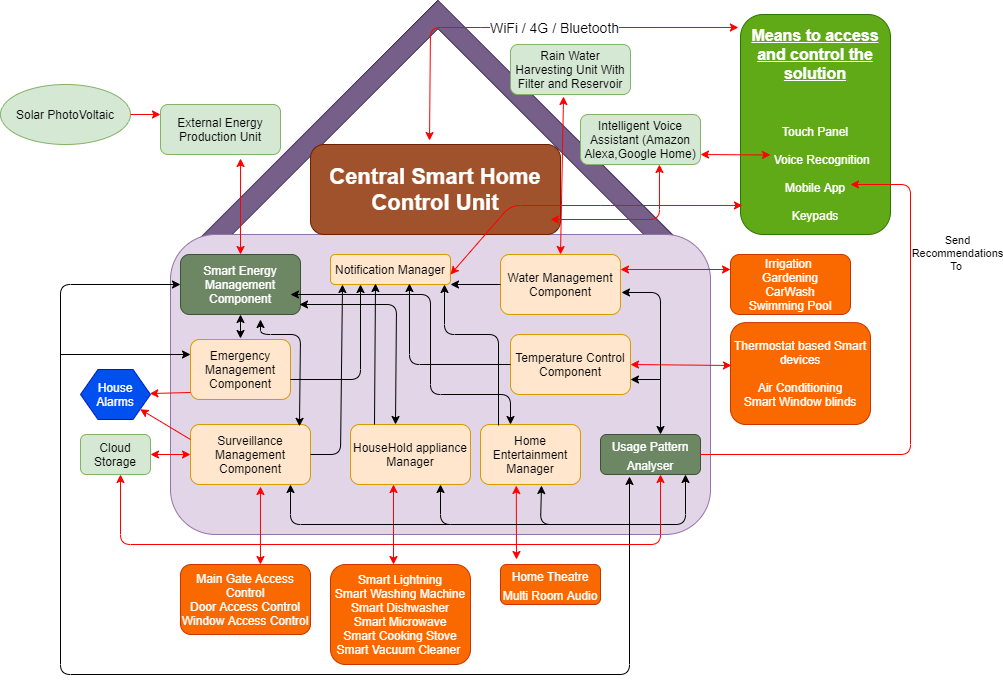

The diagram above was exported from draw.io. Its source (the exported page's mxGraphModel, read from the mxfile embedded in the PNG):
<mxGraphModel dx="1080" dy="1653" grid="1" gridSize="10" guides="1" tooltips="1" connect="1" arrows="1" fold="1" page="1" pageScale="1" pageWidth="827" pageHeight="1169" math="0" shadow="0">
  <root>
    <mxCell id="0" />
    <mxCell id="1" parent="0" />
    <mxCell id="XUhyJ2iEusUtZBNPkx9E-14" value="" style="shape=corner;whiteSpace=wrap;html=1;rotation=45;fillColor=#76608a;strokeColor=#432D57;fontColor=#ffffff;" parent="1" vertex="1">
      <mxGeometry x="276.9" y="34.01" width="345.39" height="367.68" as="geometry" />
    </mxCell>
    <mxCell id="XUhyJ2iEusUtZBNPkx9E-1" value="" style="rounded=1;whiteSpace=wrap;html=1;fillColor=#e1d5e7;strokeColor=#9673a6;" parent="1" vertex="1">
      <mxGeometry x="190" y="200" width="540" height="300" as="geometry" />
    </mxCell>
    <mxCell id="XUhyJ2iEusUtZBNPkx9E-2" value="Home Entertainment Manager" style="rounded=1;whiteSpace=wrap;html=1;fillColor=#ffe6cc;strokeColor=#d79b00;" parent="1" vertex="1">
      <mxGeometry x="500" y="390" width="100" height="60" as="geometry" />
    </mxCell>
    <mxCell id="XUhyJ2iEusUtZBNPkx9E-4" value="Smart Energy Management Component" style="rounded=1;whiteSpace=wrap;html=1;fillColor=#6d8764;strokeColor=#3A5431;fontColor=#ffffff;" parent="1" vertex="1">
      <mxGeometry x="200" y="220" width="120" height="60" as="geometry" />
    </mxCell>
    <mxCell id="XUhyJ2iEusUtZBNPkx9E-5" value="HouseHold appliance Manager" style="rounded=1;whiteSpace=wrap;html=1;fillColor=#ffe6cc;strokeColor=#d79b00;" parent="1" vertex="1">
      <mxGeometry x="370" y="390" width="120" height="60" as="geometry" />
    </mxCell>
    <mxCell id="XUhyJ2iEusUtZBNPkx9E-6" value="External Energy Production Unit" style="rounded=1;whiteSpace=wrap;html=1;fillColor=#d5e8d4;strokeColor=#82b366;" parent="1" vertex="1">
      <mxGeometry x="180" y="70" width="120" height="50" as="geometry" />
    </mxCell>
    <mxCell id="XUhyJ2iEusUtZBNPkx9E-9" value="Solar PhotoVoltaic" style="ellipse;whiteSpace=wrap;html=1;fillColor=#d5e8d4;strokeColor=#82b366;" parent="1" vertex="1">
      <mxGeometry x="20" y="50" width="130" height="60" as="geometry" />
    </mxCell>
    <mxCell id="XUhyJ2iEusUtZBNPkx9E-11" value="Cloud Storage" style="rounded=1;whiteSpace=wrap;html=1;fillColor=#d5e8d4;strokeColor=#82b366;" parent="1" vertex="1">
      <mxGeometry x="100" y="400" width="70" height="40" as="geometry" />
    </mxCell>
    <mxCell id="XUhyJ2iEusUtZBNPkx9E-15" value="Rain Water Harvesting Unit With Filter and Reservoir" style="rounded=1;whiteSpace=wrap;html=1;fillColor=#d5e8d4;strokeColor=#82b366;" parent="1" vertex="1">
      <mxGeometry x="530" y="10" width="120" height="50" as="geometry" />
    </mxCell>
    <mxCell id="XUhyJ2iEusUtZBNPkx9E-18" value="" style="endArrow=classic;startArrow=classic;html=1;entryX=0.667;entryY=1.08;entryDx=0;entryDy=0;entryPerimeter=0;strokeColor=#FF0000;" parent="1" source="XUhyJ2iEusUtZBNPkx9E-4" target="XUhyJ2iEusUtZBNPkx9E-6" edge="1">
      <mxGeometry width="50" height="50" relative="1" as="geometry">
        <mxPoint x="140" y="170" as="sourcePoint" />
        <mxPoint x="190" y="120" as="targetPoint" />
      </mxGeometry>
    </mxCell>
    <mxCell id="XUhyJ2iEusUtZBNPkx9E-44" value="&lt;u&gt;&lt;b&gt;&lt;font style=&quot;font-size: 16px&quot;&gt;Means to access and control the solution&lt;/font&gt;&lt;/b&gt;&lt;/u&gt;&lt;br&gt;&lt;br&gt;&lt;br&gt;&lt;br&gt;Touch Panel&lt;br&gt;&lt;br&gt;&amp;nbsp; &amp;nbsp; Voice Recognition&lt;br&gt;&lt;br&gt;Mobile App&lt;br&gt;&lt;br&gt;Keypads" style="rounded=1;whiteSpace=wrap;html=1;fillColor=#60a917;strokeColor=#2D7600;fontColor=#ffffff;" parent="1" vertex="1">
      <mxGeometry x="760" y="-20" width="150" height="220" as="geometry" />
    </mxCell>
    <mxCell id="XUhyJ2iEusUtZBNPkx9E-45" value="" style="endArrow=classic;startArrow=classic;html=1;entryX=-0.014;entryY=0.059;entryDx=0;entryDy=0;entryPerimeter=0;exitX=0.476;exitY=-0.044;exitDx=0;exitDy=0;strokeColor=#FF0000;exitPerimeter=0;" parent="1" source="XUhyJ2iEusUtZBNPkx9E-46" target="XUhyJ2iEusUtZBNPkx9E-44" edge="1">
      <mxGeometry width="50" height="50" relative="1" as="geometry">
        <mxPoint x="414" y="86" as="sourcePoint" />
        <mxPoint x="415" y="-20" as="targetPoint" />
        <Array as="points">
          <mxPoint x="450" y="-7" />
          <mxPoint x="510" y="-7" />
        </Array>
      </mxGeometry>
    </mxCell>
    <mxCell id="fkbG_KabDUqWJDFB7wIR-15" value="&lt;font style=&quot;font-size: 14px&quot;&gt;WiFi / 4G / &lt;font&gt;Bluetooth&lt;/font&gt;&lt;/font&gt;" style="edgeLabel;html=1;align=center;verticalAlign=middle;resizable=0;points=[];" vertex="1" connectable="0" parent="XUhyJ2iEusUtZBNPkx9E-45">
      <mxGeometry x="0.1275" relative="1" as="geometry">
        <mxPoint as="offset" />
      </mxGeometry>
    </mxCell>
    <mxCell id="XUhyJ2iEusUtZBNPkx9E-46" value="&lt;b&gt;&lt;font style=&quot;font-size: 22px&quot;&gt;Central Smart Home Control Unit&lt;/font&gt;&lt;/b&gt;" style="rounded=1;whiteSpace=wrap;html=1;fillColor=#a0522d;strokeColor=#6D1F00;fontColor=#ffffff;" parent="1" vertex="1">
      <mxGeometry x="330" y="110" width="250" height="90" as="geometry" />
    </mxCell>
    <mxCell id="XUhyJ2iEusUtZBNPkx9E-52" value="" style="endArrow=classic;html=1;strokeColor=#FF0000;" parent="1" edge="1">
      <mxGeometry width="50" height="50" relative="1" as="geometry">
        <mxPoint x="150" y="80" as="sourcePoint" />
        <mxPoint x="180" y="80" as="targetPoint" />
      </mxGeometry>
    </mxCell>
    <mxCell id="XUhyJ2iEusUtZBNPkx9E-53" value="Water Management Component" style="rounded=1;whiteSpace=wrap;html=1;fillColor=#ffe6cc;strokeColor=#d79b00;" parent="1" vertex="1">
      <mxGeometry x="520" y="220" width="120" height="60" as="geometry" />
    </mxCell>
    <mxCell id="XUhyJ2iEusUtZBNPkx9E-54" value="Irrigation &lt;br&gt;Gardening&lt;br&gt;CarWash&lt;br&gt;Swimming Pool" style="rounded=1;whiteSpace=wrap;html=1;fillColor=#fa6800;strokeColor=#C73500;fontColor=#ffffff;" parent="1" vertex="1">
      <mxGeometry x="750" y="220" width="120" height="60" as="geometry" />
    </mxCell>
    <mxCell id="XUhyJ2iEusUtZBNPkx9E-56" value="" style="endArrow=classic;startArrow=classic;html=1;entryX=0.442;entryY=1.04;entryDx=0;entryDy=0;entryPerimeter=0;exitX=0.5;exitY=0;exitDx=0;exitDy=0;strokeColor=#FF0000;" parent="1" target="XUhyJ2iEusUtZBNPkx9E-15" edge="1" source="XUhyJ2iEusUtZBNPkx9E-53">
      <mxGeometry width="50" height="50" relative="1" as="geometry">
        <mxPoint x="533" y="220" as="sourcePoint" />
        <mxPoint x="520.03" y="124" as="targetPoint" />
      </mxGeometry>
    </mxCell>
    <mxCell id="XUhyJ2iEusUtZBNPkx9E-57" value="" style="endArrow=classic;startArrow=classic;html=1;exitX=0;exitY=0.25;exitDx=0;exitDy=0;entryX=1;entryY=0.25;entryDx=0;entryDy=0;strokeColor=#FF0000;" parent="1" source="XUhyJ2iEusUtZBNPkx9E-54" target="XUhyJ2iEusUtZBNPkx9E-53" edge="1">
      <mxGeometry width="50" height="50" relative="1" as="geometry">
        <mxPoint x="700" y="280" as="sourcePoint" />
        <mxPoint x="600" y="232" as="targetPoint" />
      </mxGeometry>
    </mxCell>
    <mxCell id="XUhyJ2iEusUtZBNPkx9E-58" value="" style="endArrow=classic;startArrow=classic;html=1;" parent="1" edge="1">
      <mxGeometry width="50" height="50" relative="1" as="geometry">
        <mxPoint x="260" y="304" as="sourcePoint" />
        <mxPoint x="260" y="280" as="targetPoint" />
      </mxGeometry>
    </mxCell>
    <mxCell id="XUhyJ2iEusUtZBNPkx9E-59" value="" style="endArrow=classic;startArrow=classic;html=1;" parent="1" edge="1">
      <mxGeometry width="50" height="50" relative="1" as="geometry">
        <mxPoint x="530" y="390" as="sourcePoint" />
        <mxPoint x="310" y="260" as="targetPoint" />
        <Array as="points">
          <mxPoint x="530" y="360" />
          <mxPoint x="450" y="360" />
          <mxPoint x="450" y="260" />
        </Array>
      </mxGeometry>
    </mxCell>
    <mxCell id="XUhyJ2iEusUtZBNPkx9E-60" value="" style="endArrow=classic;startArrow=classic;html=1;exitX=0.375;exitY=0;exitDx=0;exitDy=0;exitPerimeter=0;" parent="1" source="XUhyJ2iEusUtZBNPkx9E-5" edge="1">
      <mxGeometry width="50" height="50" relative="1" as="geometry">
        <mxPoint x="319" y="340" as="sourcePoint" />
        <mxPoint x="319" y="270" as="targetPoint" />
        <Array as="points">
          <mxPoint x="416" y="270" />
        </Array>
      </mxGeometry>
    </mxCell>
    <mxCell id="XUhyJ2iEusUtZBNPkx9E-61" value="House Alarms" style="shape=hexagon;perimeter=hexagonPerimeter2;whiteSpace=wrap;html=1;fillColor=#0050ef;strokeColor=#001DBC;fontColor=#ffffff;" parent="1" vertex="1">
      <mxGeometry x="100" y="335" width="70" height="50" as="geometry" />
    </mxCell>
    <mxCell id="XUhyJ2iEusUtZBNPkx9E-64" value="&lt;font style=&quot;font-size: 12px&quot;&gt;Smart Lightning&lt;br&gt;Smart Washing Machine&lt;br&gt;Smart Dishwasher&lt;br&gt;Smart Microwave&lt;br&gt;Smart Cooking Stove&lt;br&gt;Smart Vacuum Cleaner&amp;nbsp;&lt;br&gt;&lt;/font&gt;" style="rounded=1;whiteSpace=wrap;html=1;fillColor=#fa6800;strokeColor=#C73500;fontColor=#ffffff;" parent="1" vertex="1">
      <mxGeometry x="350" y="530" width="140" height="100" as="geometry" />
    </mxCell>
    <mxCell id="XUhyJ2iEusUtZBNPkx9E-65" value="&lt;span style=&quot;font-size: 16px&quot;&gt;&lt;span style=&quot;font-size: 12px&quot;&gt;Home Theatre&lt;br&gt;Multi Room Audio&lt;br&gt;&lt;/span&gt;&lt;/span&gt;" style="rounded=1;whiteSpace=wrap;html=1;fillColor=#fa6800;strokeColor=#C73500;fontColor=#ffffff;" parent="1" vertex="1">
      <mxGeometry x="520" y="530" width="100" height="40" as="geometry" />
    </mxCell>
    <mxCell id="XUhyJ2iEusUtZBNPkx9E-66" value="Temperature Control Component" style="rounded=1;whiteSpace=wrap;html=1;fillColor=#ffe6cc;strokeColor=#d79b00;" parent="1" vertex="1">
      <mxGeometry x="530" y="300" width="120" height="60" as="geometry" />
    </mxCell>
    <mxCell id="XUhyJ2iEusUtZBNPkx9E-67" value="&lt;font style=&quot;font-size: 12px&quot;&gt;Thermostat based Smart devices&lt;br&gt;&lt;br&gt;Air Conditioning&lt;br&gt;Smart Window blinds&lt;br&gt;&lt;/font&gt;" style="rounded=1;whiteSpace=wrap;html=1;fillColor=#fa6800;strokeColor=#C73500;fontColor=#ffffff;" parent="1" vertex="1">
      <mxGeometry x="750" y="288.13" width="140" height="101.87" as="geometry" />
    </mxCell>
    <mxCell id="XUhyJ2iEusUtZBNPkx9E-69" value="Intelligent Voice Assistant (Amazon Alexa,Google Home)" style="rounded=1;whiteSpace=wrap;html=1;fillColor=#d5e8d4;strokeColor=#82b366;" parent="1" vertex="1">
      <mxGeometry x="600" y="80" width="120" height="50" as="geometry" />
    </mxCell>
    <mxCell id="XUhyJ2iEusUtZBNPkx9E-74" value="" style="endArrow=classic;startArrow=classic;html=1;entryX=0.358;entryY=1.017;entryDx=0;entryDy=0;entryPerimeter=0;strokeColor=#FF0000;" parent="1" target="XUhyJ2iEusUtZBNPkx9E-2" edge="1">
      <mxGeometry width="50" height="50" relative="1" as="geometry">
        <mxPoint x="536" y="525" as="sourcePoint" />
        <mxPoint x="620" y="409" as="targetPoint" />
      </mxGeometry>
    </mxCell>
    <mxCell id="XUhyJ2iEusUtZBNPkx9E-76" value="" style="endArrow=classic;startArrow=classic;html=1;entryX=1;entryY=0.5;entryDx=0;entryDy=0;strokeColor=#FF0000;exitX=0.007;exitY=0.421;exitDx=0;exitDy=0;exitPerimeter=0;" parent="1" target="XUhyJ2iEusUtZBNPkx9E-66" edge="1" source="XUhyJ2iEusUtZBNPkx9E-67">
      <mxGeometry width="50" height="50" relative="1" as="geometry">
        <mxPoint x="727" y="330" as="sourcePoint" />
        <mxPoint x="690" y="314.5" as="targetPoint" />
      </mxGeometry>
    </mxCell>
    <mxCell id="XUhyJ2iEusUtZBNPkx9E-77" value="" style="endArrow=classic;startArrow=classic;html=1;exitX=0.45;exitY=0;exitDx=0;exitDy=0;exitPerimeter=0;strokeColor=#FF0000;" parent="1" source="XUhyJ2iEusUtZBNPkx9E-64" edge="1">
      <mxGeometry width="50" height="50" relative="1" as="geometry">
        <mxPoint x="413.96000000000004" y="465.02" as="sourcePoint" />
        <mxPoint x="413" y="450" as="targetPoint" />
      </mxGeometry>
    </mxCell>
    <mxCell id="XUhyJ2iEusUtZBNPkx9E-78" value="Surveillance Management&lt;br&gt;Component" style="rounded=1;whiteSpace=wrap;html=1;fillColor=#ffe6cc;strokeColor=#d79b00;" parent="1" vertex="1">
      <mxGeometry x="210" y="390" width="120" height="60" as="geometry" />
    </mxCell>
    <mxCell id="XUhyJ2iEusUtZBNPkx9E-3" value="Emergency Management Component" style="rounded=1;whiteSpace=wrap;html=1;fillColor=#ffe6cc;strokeColor=#d79b00;" parent="1" vertex="1">
      <mxGeometry x="210" y="305" width="100" height="60" as="geometry" />
    </mxCell>
    <mxCell id="XUhyJ2iEusUtZBNPkx9E-83" value="" style="endArrow=classic;startArrow=classic;html=1;exitX=0.908;exitY=0.031;exitDx=0;exitDy=0;exitPerimeter=0;" parent="1" source="XUhyJ2iEusUtZBNPkx9E-78" edge="1">
      <mxGeometry width="50" height="50" relative="1" as="geometry">
        <mxPoint x="372" y="371.02" as="sourcePoint" />
        <mxPoint x="280" y="285" as="targetPoint" />
        <Array as="points">
          <mxPoint x="320" y="300" />
          <mxPoint x="280" y="300" />
        </Array>
      </mxGeometry>
    </mxCell>
    <mxCell id="XUhyJ2iEusUtZBNPkx9E-84" value="" style="endArrow=classic;startArrow=classic;html=1;entryX=1;entryY=0.5;entryDx=0;entryDy=0;strokeColor=#FF0000;" parent="1" target="XUhyJ2iEusUtZBNPkx9E-11" edge="1">
      <mxGeometry width="50" height="50" relative="1" as="geometry">
        <mxPoint x="210" y="420" as="sourcePoint" />
        <mxPoint x="170" y="414" as="targetPoint" />
      </mxGeometry>
    </mxCell>
    <mxCell id="XUhyJ2iEusUtZBNPkx9E-86" value="&lt;font style=&quot;font-size: 12px&quot;&gt;Main Gate Access Control&lt;br&gt;Door Access Control&lt;br&gt;Window Access Control&lt;br&gt;&lt;/font&gt;" style="rounded=1;whiteSpace=wrap;html=1;fillColor=#fa6800;strokeColor=#C73500;fontColor=#ffffff;" parent="1" vertex="1">
      <mxGeometry x="200" y="530" width="130" height="70" as="geometry" />
    </mxCell>
    <mxCell id="XUhyJ2iEusUtZBNPkx9E-87" value="" style="endArrow=classic;startArrow=classic;html=1;exitX=0.615;exitY=0;exitDx=0;exitDy=0;exitPerimeter=0;entryX=0.583;entryY=1.033;entryDx=0;entryDy=0;entryPerimeter=0;strokeColor=#FF0000;" parent="1" edge="1" target="XUhyJ2iEusUtZBNPkx9E-78" source="XUhyJ2iEusUtZBNPkx9E-86">
      <mxGeometry width="50" height="50" relative="1" as="geometry">
        <mxPoint x="280" y="470" as="sourcePoint" />
        <mxPoint x="280" y="460" as="targetPoint" />
      </mxGeometry>
    </mxCell>
    <mxCell id="fkbG_KabDUqWJDFB7wIR-1" value="Notification Manager" style="rounded=1;whiteSpace=wrap;html=1;fillColor=#ffe6cc;strokeColor=#d79b00;" vertex="1" parent="1">
      <mxGeometry x="350" y="220" width="120" height="30" as="geometry" />
    </mxCell>
    <mxCell id="fkbG_KabDUqWJDFB7wIR-6" value="" style="endArrow=classic;startArrow=classic;html=1;strokeColor=#FF0000;" edge="1" parent="1">
      <mxGeometry width="50" height="50" relative="1" as="geometry">
        <mxPoint x="720" y="120" as="sourcePoint" />
        <mxPoint x="790" y="120.5" as="targetPoint" />
      </mxGeometry>
    </mxCell>
    <mxCell id="fkbG_KabDUqWJDFB7wIR-7" value="" style="endArrow=classic;html=1;entryX=0.25;entryY=1;entryDx=0;entryDy=0;" edge="1" parent="1" target="fkbG_KabDUqWJDFB7wIR-1">
      <mxGeometry width="50" height="50" relative="1" as="geometry">
        <mxPoint x="310" y="345" as="sourcePoint" />
        <mxPoint x="380" y="300" as="targetPoint" />
        <Array as="points">
          <mxPoint x="380" y="345" />
        </Array>
      </mxGeometry>
    </mxCell>
    <mxCell id="fkbG_KabDUqWJDFB7wIR-8" value="" style="endArrow=classic;html=1;entryX=0.375;entryY=0.967;entryDx=0;entryDy=0;entryPerimeter=0;exitX=0.2;exitY=0;exitDx=0;exitDy=0;exitPerimeter=0;" edge="1" parent="1" source="XUhyJ2iEusUtZBNPkx9E-5" target="fkbG_KabDUqWJDFB7wIR-1">
      <mxGeometry width="50" height="50" relative="1" as="geometry">
        <mxPoint x="395" y="364" as="sourcePoint" />
        <mxPoint x="440" y="314.07" as="targetPoint" />
      </mxGeometry>
    </mxCell>
    <mxCell id="fkbG_KabDUqWJDFB7wIR-9" value="" style="endArrow=classic;html=1;exitX=0;exitY=0.5;exitDx=0;exitDy=0;entryX=0.658;entryY=0.967;entryDx=0;entryDy=0;entryPerimeter=0;" edge="1" parent="1" source="XUhyJ2iEusUtZBNPkx9E-66" target="fkbG_KabDUqWJDFB7wIR-1">
      <mxGeometry width="50" height="50" relative="1" as="geometry">
        <mxPoint x="440" y="310" as="sourcePoint" />
        <mxPoint x="490" y="260" as="targetPoint" />
        <Array as="points">
          <mxPoint x="429" y="330" />
        </Array>
      </mxGeometry>
    </mxCell>
    <mxCell id="fkbG_KabDUqWJDFB7wIR-11" value="" style="endArrow=classic;html=1;entryX=1;entryY=1;entryDx=0;entryDy=0;exitX=0;exitY=0.5;exitDx=0;exitDy=0;" edge="1" parent="1" source="XUhyJ2iEusUtZBNPkx9E-53" target="fkbG_KabDUqWJDFB7wIR-1">
      <mxGeometry width="50" height="50" relative="1" as="geometry">
        <mxPoint x="500" y="250" as="sourcePoint" />
        <mxPoint x="550" y="200" as="targetPoint" />
      </mxGeometry>
    </mxCell>
    <mxCell id="fkbG_KabDUqWJDFB7wIR-12" value="" style="endArrow=classic;html=1;entryX=0.1;entryY=1;entryDx=0;entryDy=0;entryPerimeter=0;" edge="1" parent="1" target="fkbG_KabDUqWJDFB7wIR-1">
      <mxGeometry width="50" height="50" relative="1" as="geometry">
        <mxPoint x="330" y="420" as="sourcePoint" />
        <mxPoint x="380" y="370" as="targetPoint" />
        <Array as="points">
          <mxPoint x="360" y="420" />
        </Array>
      </mxGeometry>
    </mxCell>
    <mxCell id="fkbG_KabDUqWJDFB7wIR-13" value="" style="endArrow=classic;html=1;" edge="1" parent="1">
      <mxGeometry width="50" height="50" relative="1" as="geometry">
        <mxPoint x="518" y="391" as="sourcePoint" />
        <mxPoint x="464" y="250" as="targetPoint" />
        <Array as="points">
          <mxPoint x="518" y="300" />
          <mxPoint x="464" y="300" />
        </Array>
      </mxGeometry>
    </mxCell>
    <mxCell id="fkbG_KabDUqWJDFB7wIR-14" value="" style="endArrow=classic;startArrow=classic;html=1;entryX=0.658;entryY=1;entryDx=0;entryDy=0;entryPerimeter=0;strokeColor=#FF0000;" edge="1" parent="1" target="XUhyJ2iEusUtZBNPkx9E-69">
      <mxGeometry width="50" height="50" relative="1" as="geometry">
        <mxPoint x="570" y="185" as="sourcePoint" />
        <mxPoint x="550" y="135" as="targetPoint" />
        <Array as="points">
          <mxPoint x="679" y="185" />
        </Array>
      </mxGeometry>
    </mxCell>
    <mxCell id="fkbG_KabDUqWJDFB7wIR-17" value="" style="endArrow=classic;startArrow=classic;html=1;entryX=0.013;entryY=0.868;entryDx=0;entryDy=0;entryPerimeter=0;strokeColor=#FF0000;" edge="1" parent="1" target="XUhyJ2iEusUtZBNPkx9E-44">
      <mxGeometry width="50" height="50" relative="1" as="geometry">
        <mxPoint x="470" y="240" as="sourcePoint" />
        <mxPoint x="520" y="180" as="targetPoint" />
        <Array as="points">
          <mxPoint x="530" y="171" />
          <mxPoint x="630" y="171" />
        </Array>
      </mxGeometry>
    </mxCell>
    <mxCell id="fkbG_KabDUqWJDFB7wIR-20" value="&lt;span style=&quot;font-size: 16px&quot;&gt;&lt;span style=&quot;font-size: 12px&quot;&gt;Usage Pattern Analyser&lt;br&gt;&lt;/span&gt;&lt;/span&gt;" style="rounded=1;whiteSpace=wrap;html=1;fillColor=#6d8764;strokeColor=#3A5431;fontColor=#ffffff;" vertex="1" parent="1">
      <mxGeometry x="620" y="400" width="100" height="40" as="geometry" />
    </mxCell>
    <mxCell id="fkbG_KabDUqWJDFB7wIR-22" value="" style="endArrow=classic;html=1;exitX=0;exitY=0.883;exitDx=0;exitDy=0;exitPerimeter=0;strokeColor=#FF0000;" edge="1" parent="1" source="XUhyJ2iEusUtZBNPkx9E-3" target="XUhyJ2iEusUtZBNPkx9E-61">
      <mxGeometry width="50" height="50" relative="1" as="geometry">
        <mxPoint x="170" y="350" as="sourcePoint" />
        <mxPoint x="220" y="300" as="targetPoint" />
      </mxGeometry>
    </mxCell>
    <mxCell id="fkbG_KabDUqWJDFB7wIR-23" value="" style="endArrow=classic;html=1;exitX=0;exitY=0.25;exitDx=0;exitDy=0;strokeColor=#FF0000;" edge="1" parent="1" source="XUhyJ2iEusUtZBNPkx9E-78" target="XUhyJ2iEusUtZBNPkx9E-61">
      <mxGeometry width="50" height="50" relative="1" as="geometry">
        <mxPoint x="220" y="345" as="sourcePoint" />
        <mxPoint x="180" y="345" as="targetPoint" />
      </mxGeometry>
    </mxCell>
    <mxCell id="fkbG_KabDUqWJDFB7wIR-33" value="" style="endArrow=classic;startArrow=classic;html=1;" edge="1" parent="1">
      <mxGeometry width="50" height="50" relative="1" as="geometry">
        <mxPoint x="649" y="442" as="sourcePoint" />
        <mxPoint x="200" y="250" as="targetPoint" />
        <Array as="points">
          <mxPoint x="649" y="640" />
          <mxPoint x="80" y="640" />
          <mxPoint x="80" y="250" />
        </Array>
      </mxGeometry>
    </mxCell>
    <mxCell id="fkbG_KabDUqWJDFB7wIR-34" value="" style="endArrow=classic;html=1;entryX=0;entryY=0.25;entryDx=0;entryDy=0;" edge="1" parent="1" target="XUhyJ2iEusUtZBNPkx9E-3">
      <mxGeometry width="50" height="50" relative="1" as="geometry">
        <mxPoint x="80" y="320" as="sourcePoint" />
        <mxPoint x="130" y="250" as="targetPoint" />
      </mxGeometry>
    </mxCell>
    <mxCell id="fkbG_KabDUqWJDFB7wIR-39" value="" style="endArrow=classic;startArrow=classic;html=1;strokeColor=#000000;exitX=0.61;exitY=1.017;exitDx=0;exitDy=0;exitPerimeter=0;" edge="1" parent="1" source="XUhyJ2iEusUtZBNPkx9E-2">
      <mxGeometry width="50" height="50" relative="1" as="geometry">
        <mxPoint x="610" y="480" as="sourcePoint" />
        <mxPoint x="705" y="440" as="targetPoint" />
        <Array as="points">
          <mxPoint x="560" y="490" />
          <mxPoint x="705" y="490" />
        </Array>
      </mxGeometry>
    </mxCell>
    <mxCell id="fkbG_KabDUqWJDFB7wIR-40" value="" style="endArrow=classic;html=1;strokeColor=#000000;entryX=0.75;entryY=1;entryDx=0;entryDy=0;" edge="1" parent="1" target="XUhyJ2iEusUtZBNPkx9E-5">
      <mxGeometry width="50" height="50" relative="1" as="geometry">
        <mxPoint x="580" y="490" as="sourcePoint" />
        <mxPoint x="464" y="440" as="targetPoint" />
        <Array as="points">
          <mxPoint x="460" y="490" />
        </Array>
      </mxGeometry>
    </mxCell>
    <mxCell id="fkbG_KabDUqWJDFB7wIR-41" value="" style="endArrow=classic;html=1;strokeColor=#000000;" edge="1" parent="1">
      <mxGeometry width="50" height="50" relative="1" as="geometry">
        <mxPoint x="470" y="490" as="sourcePoint" />
        <mxPoint x="310" y="450" as="targetPoint" />
        <Array as="points">
          <mxPoint x="310" y="490" />
        </Array>
      </mxGeometry>
    </mxCell>
    <mxCell id="fkbG_KabDUqWJDFB7wIR-43" value="" style="endArrow=classic;html=1;strokeColor=#000000;entryX=1;entryY=0.75;entryDx=0;entryDy=0;" edge="1" parent="1" target="XUhyJ2iEusUtZBNPkx9E-66">
      <mxGeometry width="50" height="50" relative="1" as="geometry">
        <mxPoint x="680" y="345" as="sourcePoint" />
        <mxPoint x="730" y="300" as="targetPoint" />
      </mxGeometry>
    </mxCell>
    <mxCell id="fkbG_KabDUqWJDFB7wIR-44" value="" style="endArrow=classic;html=1;strokeColor=#FF0000;exitX=1;exitY=0.5;exitDx=0;exitDy=0;" edge="1" parent="1" source="fkbG_KabDUqWJDFB7wIR-20">
      <mxGeometry width="50" height="50" relative="1" as="geometry">
        <mxPoint x="830" y="460" as="sourcePoint" />
        <mxPoint x="870" y="150" as="targetPoint" />
        <Array as="points">
          <mxPoint x="930" y="420" />
          <mxPoint x="930" y="150" />
        </Array>
      </mxGeometry>
    </mxCell>
    <mxCell id="fkbG_KabDUqWJDFB7wIR-47" value="Send&lt;br&gt;Recommendations&lt;br&gt;To&amp;nbsp;" style="edgeLabel;html=1;align=center;verticalAlign=middle;resizable=0;points=[];" vertex="1" connectable="0" parent="fkbG_KabDUqWJDFB7wIR-44">
      <mxGeometry x="-0.2453" y="52" relative="1" as="geometry">
        <mxPoint x="52" y="-150" as="offset" />
      </mxGeometry>
    </mxCell>
    <mxCell id="fkbG_KabDUqWJDFB7wIR-45" value="" style="endArrow=classic;startArrow=classic;html=1;strokeColor=#FF0000;" edge="1" parent="1">
      <mxGeometry width="50" height="50" relative="1" as="geometry">
        <mxPoint x="680" y="440" as="sourcePoint" />
        <mxPoint x="140" y="440" as="targetPoint" />
        <Array as="points">
          <mxPoint x="680" y="510" />
          <mxPoint x="140" y="510" />
        </Array>
      </mxGeometry>
    </mxCell>
    <mxCell id="fkbG_KabDUqWJDFB7wIR-46" value="" style="endArrow=classic;startArrow=classic;html=1;strokeColor=#000000;entryX=1.008;entryY=0.633;entryDx=0;entryDy=0;entryPerimeter=0;" edge="1" parent="1" target="XUhyJ2iEusUtZBNPkx9E-53">
      <mxGeometry width="50" height="50" relative="1" as="geometry">
        <mxPoint x="680" y="400" as="sourcePoint" />
        <mxPoint x="730" y="350" as="targetPoint" />
        <Array as="points">
          <mxPoint x="680" y="258" />
        </Array>
      </mxGeometry>
    </mxCell>
  </root>
</mxGraphModel>